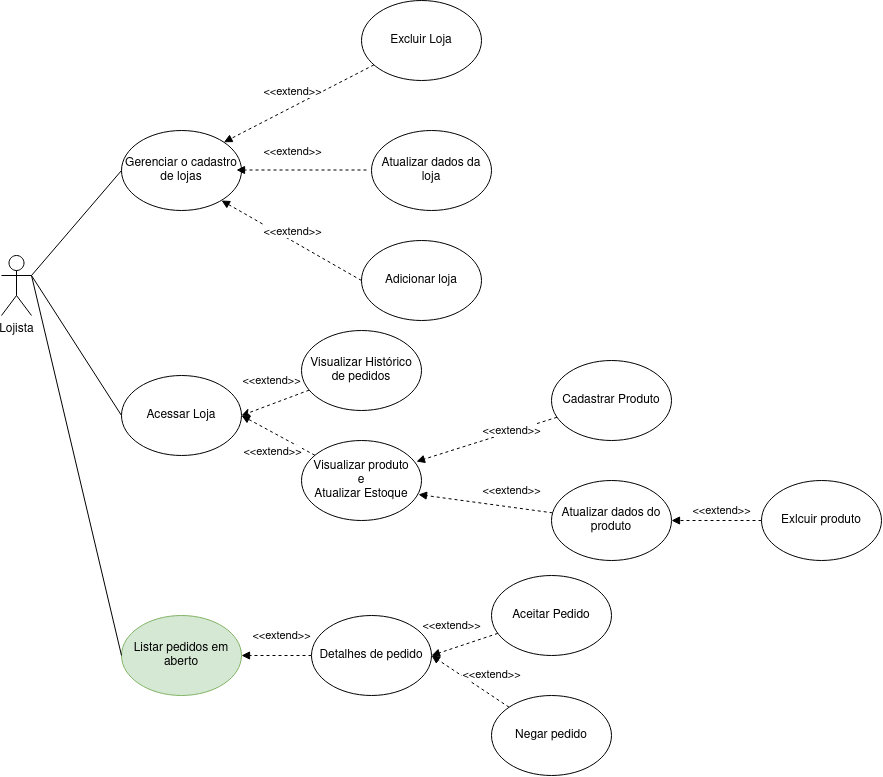

The diagram above was exported from draw.io. Its source (the exported page's mxGraphModel, read from the mxfile embedded in the PNG):
<mxGraphModel dx="1688" dy="991" grid="1" gridSize="10" guides="1" tooltips="1" connect="1" arrows="1" fold="1" page="1" pageScale="1" pageWidth="827" pageHeight="1169" math="0" shadow="0">
  <root>
    <mxCell id="0" />
    <mxCell id="1" parent="0" />
    <mxCell id="2" value="Lojista" style="shape=umlActor;verticalLabelPosition=bottom;verticalAlign=top;html=1;outlineConnect=0;" vertex="1" parent="1">
      <mxGeometry x="90" y="1095" width="30" height="60" as="geometry" />
    </mxCell>
    <mxCell id="3" value="Gerenciar o cadastro de lojas" style="ellipse;whiteSpace=wrap;html=1;" vertex="1" parent="1">
      <mxGeometry x="210" y="970" width="120" height="80" as="geometry" />
    </mxCell>
    <mxCell id="4" value="Atualizar dados da loja" style="ellipse;whiteSpace=wrap;html=1;" vertex="1" parent="1">
      <mxGeometry x="460" y="970" width="120" height="80" as="geometry" />
    </mxCell>
    <mxCell id="5" style="edgeStyle=none;rounded=0;orthogonalLoop=1;jettySize=auto;html=1;endArrow=block;endFill=1;dashed=1;entryX=1;entryY=0;entryDx=0;entryDy=0;" edge="1" source="6" target="3" parent="1">
      <mxGeometry relative="1" as="geometry">
        <mxPoint x="320" y="880" as="targetPoint" />
      </mxGeometry>
    </mxCell>
    <mxCell id="6" value="Excluir Loja" style="ellipse;whiteSpace=wrap;html=1;" vertex="1" parent="1">
      <mxGeometry x="450" y="840" width="120" height="80" as="geometry" />
    </mxCell>
    <mxCell id="7" value="Acessar Loja" style="ellipse;whiteSpace=wrap;html=1;" vertex="1" parent="1">
      <mxGeometry x="210" y="1215" width="120" height="80" as="geometry" />
    </mxCell>
    <mxCell id="8" style="edgeStyle=none;rounded=0;orthogonalLoop=1;jettySize=auto;html=1;entryX=0.958;entryY=0.263;entryDx=0;entryDy=0;dashed=1;endArrow=block;endFill=1;entryPerimeter=0;" edge="1" source="9" target="13" parent="1">
      <mxGeometry relative="1" as="geometry">
        <mxPoint x="690" y="1320" as="targetPoint" />
      </mxGeometry>
    </mxCell>
    <mxCell id="9" value="Cadastrar Produto" style="ellipse;whiteSpace=wrap;html=1;" vertex="1" parent="1">
      <mxGeometry x="640" y="1200" width="120" height="80" as="geometry" />
    </mxCell>
    <mxCell id="10" style="edgeStyle=none;rounded=0;orthogonalLoop=1;jettySize=auto;html=1;dashed=1;endArrow=block;endFill=1;entryX=0.975;entryY=0.675;entryDx=0;entryDy=0;entryPerimeter=0;" edge="1" source="11" target="13" parent="1">
      <mxGeometry relative="1" as="geometry">
        <mxPoint x="690" y="1320" as="targetPoint" />
      </mxGeometry>
    </mxCell>
    <mxCell id="11" value="Atualizar dados do produto" style="ellipse;whiteSpace=wrap;html=1;" vertex="1" parent="1">
      <mxGeometry x="640" y="1320" width="120" height="80" as="geometry" />
    </mxCell>
    <mxCell id="12" style="edgeStyle=none;rounded=0;orthogonalLoop=1;jettySize=auto;html=1;entryX=1;entryY=0.5;entryDx=0;entryDy=0;dashed=1;endArrow=block;endFill=1;" edge="1" source="13" target="7" parent="1">
      <mxGeometry relative="1" as="geometry" />
    </mxCell>
    <mxCell id="13" value="&lt;div&gt;Visualizar produto &lt;br&gt;&lt;/div&gt;&lt;div&gt;e&lt;br&gt;&lt;/div&gt;&lt;div&gt;Atualizar Estoque&lt;/div&gt;" style="ellipse;whiteSpace=wrap;html=1;" vertex="1" parent="1">
      <mxGeometry x="390" y="1280" width="120" height="80" as="geometry" />
    </mxCell>
    <mxCell id="14" value="" style="endArrow=none;html=1;exitX=1;exitY=0.3333333333333333;exitDx=0;exitDy=0;exitPerimeter=0;entryX=0;entryY=0.5;entryDx=0;entryDy=0;" edge="1" source="2" target="3" parent="1">
      <mxGeometry width="50" height="50" relative="1" as="geometry">
        <mxPoint x="380" y="1145" as="sourcePoint" />
        <mxPoint x="430" y="1095" as="targetPoint" />
      </mxGeometry>
    </mxCell>
    <mxCell id="15" value="" style="endArrow=none;html=1;entryX=0;entryY=0.5;entryDx=0;entryDy=0;" edge="1" target="7" parent="1">
      <mxGeometry width="50" height="50" relative="1" as="geometry">
        <mxPoint x="120" y="1115" as="sourcePoint" />
        <mxPoint x="220" y="1055" as="targetPoint" />
      </mxGeometry>
    </mxCell>
    <mxCell id="16" value="Listar pedidos em aberto" style="ellipse;whiteSpace=wrap;html=1;fillColor=#d5e8d4;strokeColor=#82b366;fontColor=#000000;" vertex="1" parent="1">
      <mxGeometry x="210" y="1455" width="120" height="80" as="geometry" />
    </mxCell>
    <mxCell id="17" style="edgeStyle=none;rounded=0;orthogonalLoop=1;jettySize=auto;html=1;entryX=1;entryY=0.5;entryDx=0;entryDy=0;dashed=1;endArrow=block;endFill=1;" edge="1" source="18" target="16" parent="1">
      <mxGeometry relative="1" as="geometry" />
    </mxCell>
    <mxCell id="18" value="Detalhes de pedido" style="ellipse;whiteSpace=wrap;html=1;" vertex="1" parent="1">
      <mxGeometry x="400" y="1455" width="120" height="80" as="geometry" />
    </mxCell>
    <mxCell id="19" style="edgeStyle=none;rounded=0;orthogonalLoop=1;jettySize=auto;html=1;dashed=1;endArrow=block;endFill=1;entryX=1;entryY=0.5;entryDx=0;entryDy=0;" edge="1" source="20" target="18" parent="1">
      <mxGeometry relative="1" as="geometry">
        <mxPoint x="511" y="1465" as="targetPoint" />
      </mxGeometry>
    </mxCell>
    <mxCell id="20" value="Aceitar Pedido" style="ellipse;whiteSpace=wrap;html=1;" vertex="1" parent="1">
      <mxGeometry x="580" y="1415" width="120" height="80" as="geometry" />
    </mxCell>
    <mxCell id="21" style="edgeStyle=none;rounded=0;orthogonalLoop=1;jettySize=auto;html=1;entryX=1;entryY=0.5;entryDx=0;entryDy=0;dashed=1;endArrow=block;endFill=1;" edge="1" source="22" target="18" parent="1">
      <mxGeometry relative="1" as="geometry" />
    </mxCell>
    <mxCell id="22" value="Negar pedido" style="ellipse;whiteSpace=wrap;html=1;" vertex="1" parent="1">
      <mxGeometry x="580" y="1535" width="120" height="80" as="geometry" />
    </mxCell>
    <mxCell id="23" style="edgeStyle=none;rounded=0;orthogonalLoop=1;jettySize=auto;html=1;entryX=1;entryY=0.5;entryDx=0;entryDy=0;dashed=1;endArrow=block;endFill=1;" edge="1" source="24" target="11" parent="1">
      <mxGeometry relative="1" as="geometry" />
    </mxCell>
    <mxCell id="24" value="Exlcuir produto" style="ellipse;whiteSpace=wrap;html=1;" vertex="1" parent="1">
      <mxGeometry x="850" y="1320" width="120" height="80" as="geometry" />
    </mxCell>
    <mxCell id="25" value="" style="endArrow=none;html=1;entryX=0;entryY=0.5;entryDx=0;entryDy=0;" edge="1" target="16" parent="1">
      <mxGeometry width="50" height="50" relative="1" as="geometry">
        <mxPoint x="120" y="1115" as="sourcePoint" />
        <mxPoint x="190" y="1405" as="targetPoint" />
      </mxGeometry>
    </mxCell>
    <mxCell id="26" value="&amp;lt;&amp;lt;extend&amp;gt;&amp;gt;" style="edgeLabel;html=1;align=center;verticalAlign=middle;resizable=0;points=[];" vertex="1" connectable="0" parent="1">
      <mxGeometry x="380" y="930" as="geometry" />
    </mxCell>
    <mxCell id="27" value="&amp;lt;&amp;lt;extend&amp;gt;&amp;gt;" style="edgeLabel;html=1;align=center;verticalAlign=middle;resizable=0;points=[];" vertex="1" connectable="0" parent="1">
      <mxGeometry x="360" y="1290" as="geometry" />
    </mxCell>
    <mxCell id="28" value="&amp;lt;&amp;lt;extend&amp;gt;&amp;gt;" style="edgeLabel;html=1;align=center;verticalAlign=middle;resizable=0;points=[];" vertex="1" connectable="0" parent="1">
      <mxGeometry x="440" y="1280" as="geometry">
        <mxPoint x="159" y="-11" as="offset" />
      </mxGeometry>
    </mxCell>
    <mxCell id="29" value="&amp;lt;&amp;lt;extend&amp;gt;&amp;gt;" style="edgeLabel;html=1;align=center;verticalAlign=middle;resizable=0;points=[];" vertex="1" connectable="0" parent="1">
      <mxGeometry x="650" y="1360" as="geometry">
        <mxPoint x="159" y="-11" as="offset" />
      </mxGeometry>
    </mxCell>
    <mxCell id="30" value="&amp;lt;&amp;lt;extend&amp;gt;&amp;gt;" style="edgeLabel;html=1;align=center;verticalAlign=middle;resizable=0;points=[];" vertex="1" connectable="0" parent="1">
      <mxGeometry x="380" y="1475" as="geometry">
        <mxPoint x="159" y="-11" as="offset" />
      </mxGeometry>
    </mxCell>
    <mxCell id="31" value="&amp;lt;&amp;lt;extend&amp;gt;&amp;gt;" style="edgeLabel;html=1;align=center;verticalAlign=middle;resizable=0;points=[];" vertex="1" connectable="0" parent="1">
      <mxGeometry x="420" y="1524" as="geometry">
        <mxPoint x="159" y="-11" as="offset" />
      </mxGeometry>
    </mxCell>
    <mxCell id="32" value="&amp;lt;&amp;lt;extend&amp;gt;&amp;gt;" style="edgeLabel;html=1;align=center;verticalAlign=middle;resizable=0;points=[];" vertex="1" connectable="0" parent="1">
      <mxGeometry x="210" y="1485" as="geometry">
        <mxPoint x="159" y="-11" as="offset" />
      </mxGeometry>
    </mxCell>
    <mxCell id="33" value="&amp;lt;&amp;lt;extend&amp;gt;&amp;gt;" style="edgeLabel;html=1;align=center;verticalAlign=middle;resizable=0;points=[];" vertex="1" connectable="0" parent="1">
      <mxGeometry x="440" y="1340" as="geometry">
        <mxPoint x="159" y="-11" as="offset" />
      </mxGeometry>
    </mxCell>
    <mxCell id="34" value="&amp;lt;&amp;lt;extend&amp;gt;&amp;gt;" style="edgeLabel;html=1;align=center;verticalAlign=middle;resizable=0;points=[];" vertex="1" connectable="0" parent="1">
      <mxGeometry x="380" y="990" as="geometry" />
    </mxCell>
    <mxCell id="35" style="edgeStyle=none;rounded=0;orthogonalLoop=1;jettySize=auto;html=1;entryX=1;entryY=0.5;entryDx=0;entryDy=0;dashed=1;" edge="1" source="36" target="7" parent="1">
      <mxGeometry relative="1" as="geometry" />
    </mxCell>
    <mxCell id="36" value="Visualizar Histórico de pedidos" style="ellipse;whiteSpace=wrap;html=1;" vertex="1" parent="1">
      <mxGeometry x="390" y="1170" width="120" height="80" as="geometry" />
    </mxCell>
    <mxCell id="37" value="&amp;lt;&amp;lt;extend&amp;gt;&amp;gt;" style="edgeLabel;html=1;align=center;verticalAlign=middle;resizable=0;points=[];" vertex="1" connectable="0" parent="1">
      <mxGeometry x="200" y="1230" as="geometry">
        <mxPoint x="159" y="-11" as="offset" />
      </mxGeometry>
    </mxCell>
    <mxCell id="38" value="Adicionar loja" style="ellipse;whiteSpace=wrap;html=1;" vertex="1" parent="1">
      <mxGeometry x="450" y="1080" width="120" height="80" as="geometry" />
    </mxCell>
    <mxCell id="39" style="edgeStyle=none;rounded=0;orthogonalLoop=1;jettySize=auto;html=1;endArrow=block;endFill=1;dashed=1;entryX=1;entryY=0.5;entryDx=0;entryDy=0;" edge="1" parent="1">
      <mxGeometry relative="1" as="geometry">
        <mxPoint x="325" y="1009.5" as="targetPoint" />
        <mxPoint x="455" y="1009.5" as="sourcePoint" />
      </mxGeometry>
    </mxCell>
    <mxCell id="40" style="edgeStyle=none;rounded=0;orthogonalLoop=1;jettySize=auto;html=1;endArrow=block;endFill=1;dashed=1;entryX=1;entryY=0.5;entryDx=0;entryDy=0;exitX=0;exitY=0.5;exitDx=0;exitDy=0;" edge="1" source="38" parent="1">
      <mxGeometry relative="1" as="geometry">
        <mxPoint x="310" y="1040.0000000000002" as="targetPoint" />
        <mxPoint x="440" y="1040" as="sourcePoint" />
      </mxGeometry>
    </mxCell>
    <mxCell id="41" value="&amp;lt;&amp;lt;extend&amp;gt;&amp;gt;" style="edgeLabel;html=1;align=center;verticalAlign=middle;resizable=0;points=[];" vertex="1" connectable="0" parent="1">
      <mxGeometry x="380" y="1070" as="geometry" />
    </mxCell>
  </root>
</mxGraphModel>